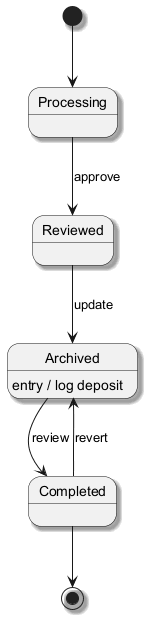

The diagram above was rendered by PlantUML. Its source (embedded in the PNG):
@startuml
skinparam shadowing true
[*] --> Processing
Processing --> Reviewed : approve
Reviewed --> Archived : update
Archived --> Completed : review
Archived : entry / log deposit
Completed --> Archived : revert
Completed --> [*]
@enduml